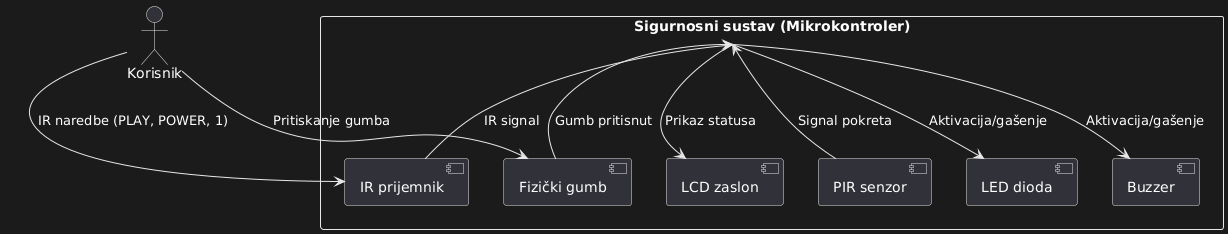

The diagram above was rendered by PlantUML. Its source (embedded in the PNG):
@startuml
actor Korisnik

rectangle "Sigurnosni sustav (Mikrokontroler)" {
  [IR prijemnik]
  [PIR senzor]
  [Fizički gumb]
  [LED dioda]
  [Buzzer]
  [LCD zaslon]
}

Korisnik --> [IR prijemnik] : IR naredbe (PLAY, POWER, 1)
Korisnik --> [Fizički gumb] : Pritiskanje gumba

[PIR senzor] --> [Sigurnosni sustav (Mikrokontroler)] : Signal pokreta
[IR prijemnik] --> [Sigurnosni sustav (Mikrokontroler)] : IR signal
[Fizički gumb] --> [Sigurnosni sustav (Mikrokontroler)] : Gumb pritisnut

[Sigurnosni sustav (Mikrokontroler)] --> [LED dioda] : Aktivacija/gašenje
[Sigurnosni sustav (Mikrokontroler)] --> [Buzzer] : Aktivacija/gašenje
[Sigurnosni sustav (Mikrokontroler)] --> [LCD zaslon] : Prikaz statusa
@enduml